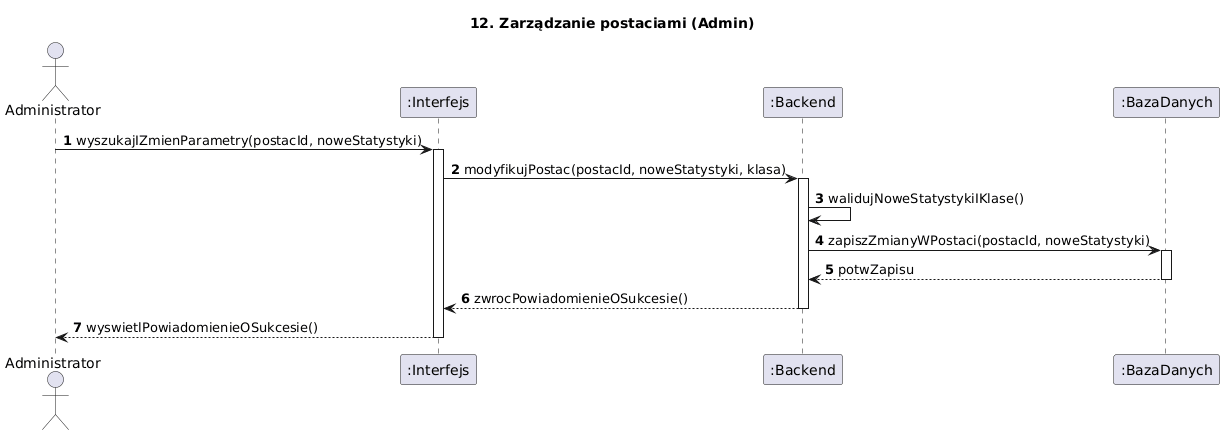

The diagram above was rendered by PlantUML. Its source (embedded in the PNG):
@startuml
title 12. Zarządzanie postaciami (Admin)
autonumber
actor Administrator
participant ":Interfejs" as UI
participant ":Backend" as Backend
participant ":BazaDanych" as DB

Administrator -> UI : wyszukajIZmienParametry(postacId, noweStatystyki)
activate UI

UI -> Backend : modyfikujPostac(postacId, noweStatystyki, klasa)
activate Backend

Backend -> Backend : walidujNoweStatystykiIKlase()

Backend -> DB : zapiszZmianyWPostaci(postacId, noweStatystyki)
activate DB
DB --> Backend : potwZapisu
deactivate DB

Backend --> UI : zwrocPowiadomienieOSukcesie()
deactivate Backend

UI --> Administrator : wyswietlPowiadomienieOSukcesie()
deactivate UI
@enduml